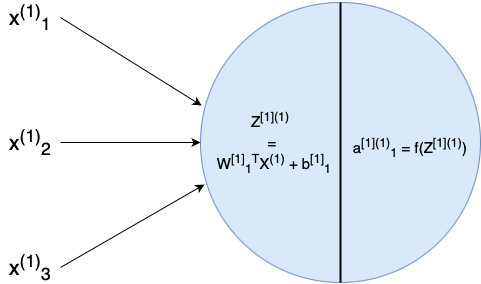

The diagram above was exported from draw.io. Its source (the exported page's mxGraphModel, read from the mxfile embedded in the PNG):
<mxGraphModel dx="1434" dy="827" grid="1" gridSize="10" guides="1" tooltips="1" connect="1" arrows="1" fold="1" page="1" pageScale="1" pageWidth="827" pageHeight="1169" math="0" shadow="0">
  <root>
    <mxCell id="0" />
    <mxCell id="1" parent="0" />
    <mxCell id="-9ES2fPpeawB7Ic0LZ5_-1" value="" style="ellipse;whiteSpace=wrap;html=1;aspect=fixed;fillColor=#dae8fc;strokeColor=#6c8ebf;" parent="1" vertex="1">
      <mxGeometry x="320" y="220" width="280" height="280" as="geometry" />
    </mxCell>
    <mxCell id="-9ES2fPpeawB7Ic0LZ5_-4" value="&lt;font style=&quot;font-size: 21px;&quot;&gt;x&lt;sup&gt;(1)&lt;/sup&gt;&lt;sub&gt;1&lt;/sub&gt;&lt;/font&gt;" style="text;html=1;align=center;verticalAlign=middle;whiteSpace=wrap;rounded=0;" parent="1" vertex="1">
      <mxGeometry x="120" y="220" width="60" height="30" as="geometry" />
    </mxCell>
    <mxCell id="-9ES2fPpeawB7Ic0LZ5_-5" value="&lt;font style=&quot;font-size: 21px;&quot;&gt;x&lt;sup&gt;(1)&lt;/sup&gt;&lt;sub&gt;2&lt;/sub&gt;&lt;/font&gt;" style="text;html=1;align=center;verticalAlign=middle;whiteSpace=wrap;rounded=0;" parent="1" vertex="1">
      <mxGeometry x="120" y="345" width="60" height="30" as="geometry" />
    </mxCell>
    <mxCell id="-9ES2fPpeawB7Ic0LZ5_-6" value="&lt;font style=&quot;font-size: 21px;&quot;&gt;x&lt;sup&gt;(1)&lt;/sup&gt;&lt;sub&gt;3&lt;/sub&gt;&lt;/font&gt;" style="text;html=1;align=center;verticalAlign=middle;whiteSpace=wrap;rounded=0;" parent="1" vertex="1">
      <mxGeometry x="120" y="470" width="60" height="30" as="geometry" />
    </mxCell>
    <mxCell id="-9ES2fPpeawB7Ic0LZ5_-7" value="" style="endArrow=classic;html=1;rounded=0;exitX=1;exitY=0.5;exitDx=0;exitDy=0;entryX=0.004;entryY=0.368;entryDx=0;entryDy=0;entryPerimeter=0;" parent="1" source="-9ES2fPpeawB7Ic0LZ5_-4" target="-9ES2fPpeawB7Ic0LZ5_-1" edge="1">
      <mxGeometry width="50" height="50" relative="1" as="geometry">
        <mxPoint x="390" y="450" as="sourcePoint" />
        <mxPoint x="440" y="400" as="targetPoint" />
      </mxGeometry>
    </mxCell>
    <mxCell id="-9ES2fPpeawB7Ic0LZ5_-10" value="" style="endArrow=classic;html=1;rounded=0;exitX=1;exitY=0.5;exitDx=0;exitDy=0;entryX=0;entryY=0.5;entryDx=0;entryDy=0;" parent="1" source="-9ES2fPpeawB7Ic0LZ5_-5" target="-9ES2fPpeawB7Ic0LZ5_-1" edge="1">
      <mxGeometry width="50" height="50" relative="1" as="geometry">
        <mxPoint x="390" y="450" as="sourcePoint" />
        <mxPoint x="440" y="400" as="targetPoint" />
      </mxGeometry>
    </mxCell>
    <mxCell id="-9ES2fPpeawB7Ic0LZ5_-13" value="" style="endArrow=classic;html=1;rounded=0;exitX=1;exitY=0.5;exitDx=0;exitDy=0;entryX=0.014;entryY=0.65;entryDx=0;entryDy=0;entryPerimeter=0;" parent="1" source="-9ES2fPpeawB7Ic0LZ5_-6" target="-9ES2fPpeawB7Ic0LZ5_-1" edge="1">
      <mxGeometry width="50" height="50" relative="1" as="geometry">
        <mxPoint x="390" y="450" as="sourcePoint" />
        <mxPoint x="330" y="364" as="targetPoint" />
      </mxGeometry>
    </mxCell>
    <mxCell id="rA9gJBEbsytchZREEXEG-1" value="" style="endArrow=none;html=1;strokeWidth=2;rounded=0;entryX=0.5;entryY=0;entryDx=0;entryDy=0;exitX=0.5;exitY=1;exitDx=0;exitDy=0;" parent="1" source="-9ES2fPpeawB7Ic0LZ5_-1" target="-9ES2fPpeawB7Ic0LZ5_-1" edge="1">
      <mxGeometry width="50" height="50" relative="1" as="geometry">
        <mxPoint x="590" y="480" as="sourcePoint" />
        <mxPoint x="640" y="430" as="targetPoint" />
      </mxGeometry>
    </mxCell>
    <mxCell id="rA9gJBEbsytchZREEXEG-2" value="&lt;font style=&quot;font-size: 15px;&quot;&gt;Z&lt;sup&gt;[1](1)&lt;/sup&gt;&lt;sub&gt;&amp;nbsp;&lt;/sub&gt;&lt;/font&gt;&lt;div&gt;&lt;font style=&quot;font-size: 15px;&quot;&gt;=&lt;/font&gt;&lt;div&gt;&lt;font style=&quot;font-size: 15px;&quot;&gt;&amp;nbsp;W&lt;sup&gt;[1]&lt;/sup&gt;&lt;sub&gt;1&lt;/sub&gt;&lt;sup&gt;T&lt;/sup&gt;X&lt;sup&gt;(1)&lt;/sup&gt; + b&lt;sup&gt;[1]&lt;/sup&gt;&lt;sub&gt;1&lt;/sub&gt;&lt;/font&gt;&lt;/div&gt;&lt;/div&gt;" style="text;html=1;align=center;verticalAlign=middle;whiteSpace=wrap;rounded=0;" parent="1" vertex="1">
      <mxGeometry x="324" y="345" width="136" height="30" as="geometry" />
    </mxCell>
    <mxCell id="rA9gJBEbsytchZREEXEG-3" value="&lt;font style=&quot;font-size: 15px;&quot;&gt;a&lt;sup&gt;[1](1)&lt;/sup&gt;&lt;sub&gt;1&lt;/sub&gt; = f(Z&lt;sup&gt;[1](1)&lt;/sup&gt;)&lt;/font&gt;" style="text;html=1;align=center;verticalAlign=middle;whiteSpace=wrap;rounded=0;" parent="1" vertex="1">
      <mxGeometry x="470" y="350" width="120" height="30" as="geometry" />
    </mxCell>
  </root>
</mxGraphModel>